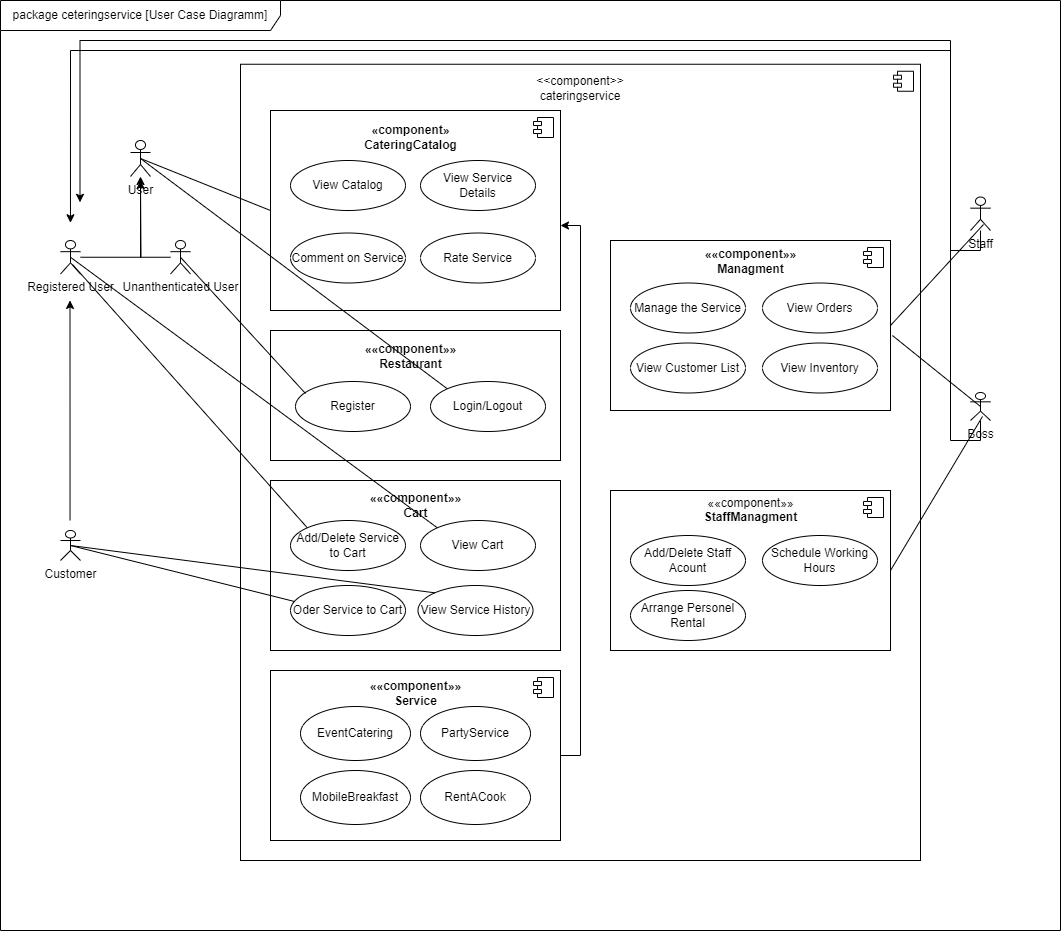

The diagram above was exported from draw.io. Its source (the exported page's mxGraphModel, read from the mxfile embedded in the PNG):
<mxGraphModel dx="3627" dy="1330" grid="1" gridSize="10" guides="1" tooltips="1" connect="1" arrows="1" fold="1" page="1" pageScale="1" pageWidth="827" pageHeight="1169" math="0" shadow="0">
  <root>
    <mxCell id="0" />
    <mxCell id="1" parent="0" />
    <mxCell id="C0jkndqXtS-gSlhaF5FD-2" value="package ceteringservice [User Case Diagramm]" style="shape=umlFrame;whiteSpace=wrap;html=1;pointerEvents=0;width=280;height=30;" parent="1" vertex="1">
      <mxGeometry x="-50" y="60" width="1060" height="930" as="geometry" />
    </mxCell>
    <mxCell id="C0jkndqXtS-gSlhaF5FD-3" value="" style="html=1;dropTarget=0;whiteSpace=wrap;" parent="1" vertex="1">
      <mxGeometry x="190" y="123.75" width="680" height="796.25" as="geometry" />
    </mxCell>
    <mxCell id="C0jkndqXtS-gSlhaF5FD-4" value="" style="shape=module;jettyWidth=8;jettyHeight=4;" parent="C0jkndqXtS-gSlhaF5FD-3" vertex="1">
      <mxGeometry x="1" width="20" height="20" relative="1" as="geometry">
        <mxPoint x="-27" y="7" as="offset" />
      </mxGeometry>
    </mxCell>
    <mxCell id="C0jkndqXtS-gSlhaF5FD-19" value="&amp;lt;&amp;lt;component&amp;gt;&amp;gt;&lt;br&gt;cateringservice" style="text;html=1;strokeColor=none;fillColor=none;align=center;verticalAlign=middle;whiteSpace=wrap;rounded=0;" parent="1" vertex="1">
      <mxGeometry x="500" y="132.5" width="60" height="30" as="geometry" />
    </mxCell>
    <mxCell id="C0jkndqXtS-gSlhaF5FD-20" value="" style="html=1;dropTarget=0;whiteSpace=wrap;" parent="1" vertex="1">
      <mxGeometry x="220" y="170" width="290" height="200" as="geometry" />
    </mxCell>
    <mxCell id="C0jkndqXtS-gSlhaF5FD-21" value="" style="shape=module;jettyWidth=8;jettyHeight=4;" parent="C0jkndqXtS-gSlhaF5FD-20" vertex="1">
      <mxGeometry x="1" width="20" height="20" relative="1" as="geometry">
        <mxPoint x="-27" y="7" as="offset" />
      </mxGeometry>
    </mxCell>
    <mxCell id="C0jkndqXtS-gSlhaF5FD-22" value="" style="html=1;dropTarget=0;whiteSpace=wrap;" parent="1" vertex="1">
      <mxGeometry x="220" y="390" width="290" height="130" as="geometry" />
    </mxCell>
    <mxCell id="C0jkndqXtS-gSlhaF5FD-24" value="" style="html=1;dropTarget=0;whiteSpace=wrap;" parent="1" vertex="1">
      <mxGeometry x="220" y="540" width="290" height="170" as="geometry" />
    </mxCell>
    <mxCell id="C0jkndqXtS-gSlhaF5FD-28" value="" style="html=1;dropTarget=0;whiteSpace=wrap;" parent="1" vertex="1">
      <mxGeometry x="560" y="300" width="280" height="170" as="geometry" />
    </mxCell>
    <mxCell id="C0jkndqXtS-gSlhaF5FD-29" value="" style="shape=module;jettyWidth=8;jettyHeight=4;" parent="C0jkndqXtS-gSlhaF5FD-28" vertex="1">
      <mxGeometry x="1" width="20" height="20" relative="1" as="geometry">
        <mxPoint x="-27" y="7" as="offset" />
      </mxGeometry>
    </mxCell>
    <mxCell id="C0jkndqXtS-gSlhaF5FD-53" value="" style="html=1;dropTarget=0;whiteSpace=wrap;" parent="1" vertex="1">
      <mxGeometry x="220" y="730" width="290" height="170" as="geometry" />
    </mxCell>
    <mxCell id="C0jkndqXtS-gSlhaF5FD-54" value="" style="shape=module;jettyWidth=8;jettyHeight=4;" parent="C0jkndqXtS-gSlhaF5FD-53" vertex="1">
      <mxGeometry x="1" width="20" height="20" relative="1" as="geometry">
        <mxPoint x="-27" y="7" as="offset" />
      </mxGeometry>
    </mxCell>
    <mxCell id="C0jkndqXtS-gSlhaF5FD-55" value="" style="html=1;dropTarget=0;whiteSpace=wrap;" parent="1" vertex="1">
      <mxGeometry x="560" y="550" width="280" height="160" as="geometry" />
    </mxCell>
    <mxCell id="C0jkndqXtS-gSlhaF5FD-56" value="" style="shape=module;jettyWidth=8;jettyHeight=4;" parent="C0jkndqXtS-gSlhaF5FD-55" vertex="1">
      <mxGeometry x="1" width="20" height="20" relative="1" as="geometry">
        <mxPoint x="-27" y="7" as="offset" />
      </mxGeometry>
    </mxCell>
    <mxCell id="C0jkndqXtS-gSlhaF5FD-73" value="«component»&lt;br style=&quot;border-color: var(--border-color); font-weight: 400;&quot;&gt;&lt;b style=&quot;border-color: var(--border-color);&quot;&gt;CateringCatalog&lt;/b&gt;" style="text;align=center;fontStyle=1;verticalAlign=middle;spacingLeft=3;spacingRight=3;strokeColor=none;rotatable=0;points=[[0,0.5],[1,0.5]];portConstraint=eastwest;html=1;" parent="1" vertex="1">
      <mxGeometry x="320" y="184" width="80" height="26" as="geometry" />
    </mxCell>
    <mxCell id="C0jkndqXtS-gSlhaF5FD-74" value="View Catalog" style="ellipse;whiteSpace=wrap;html=1;" parent="1" vertex="1">
      <mxGeometry x="240" y="220" width="115" height="50" as="geometry" />
    </mxCell>
    <mxCell id="C0jkndqXtS-gSlhaF5FD-75" value="User" style="shape=umlActor;verticalLabelPosition=bottom;verticalAlign=top;html=1;movable=1;resizable=1;rotatable=1;deletable=1;editable=1;locked=0;connectable=1;" parent="1" vertex="1">
      <mxGeometry x="80" y="200" width="20" height="36" as="geometry" />
    </mxCell>
    <mxCell id="C0jkndqXtS-gSlhaF5FD-115" style="edgeStyle=orthogonalEdgeStyle;rounded=0;orthogonalLoop=1;jettySize=auto;html=1;" parent="1" source="C0jkndqXtS-gSlhaF5FD-81" edge="1">
      <mxGeometry relative="1" as="geometry">
        <mxPoint x="90" y="240" as="targetPoint" />
      </mxGeometry>
    </mxCell>
    <mxCell id="C0jkndqXtS-gSlhaF5FD-81" value="Registered User" style="shape=umlActor;verticalLabelPosition=bottom;verticalAlign=top;html=1;movable=1;resizable=1;rotatable=1;deletable=1;editable=1;locked=0;connectable=1;" parent="1" vertex="1">
      <mxGeometry x="10" y="300" width="20" height="33.5" as="geometry" />
    </mxCell>
    <mxCell id="C0jkndqXtS-gSlhaF5FD-114" value="" style="edgeStyle=orthogonalEdgeStyle;rounded=0;orthogonalLoop=1;jettySize=auto;html=1;" parent="1" source="C0jkndqXtS-gSlhaF5FD-82" target="C0jkndqXtS-gSlhaF5FD-75" edge="1">
      <mxGeometry relative="1" as="geometry" />
    </mxCell>
    <mxCell id="C0jkndqXtS-gSlhaF5FD-82" value="Unanthenticated User" style="shape=umlActor;verticalLabelPosition=bottom;verticalAlign=top;html=1;movable=1;resizable=1;rotatable=1;deletable=1;editable=1;locked=0;connectable=1;" parent="1" vertex="1">
      <mxGeometry x="120" y="300" width="20" height="33.5" as="geometry" />
    </mxCell>
    <mxCell id="C0jkndqXtS-gSlhaF5FD-83" value="Customer" style="shape=umlActor;verticalLabelPosition=bottom;verticalAlign=top;html=1;movable=1;resizable=1;rotatable=1;deletable=1;editable=1;locked=0;connectable=1;" parent="1" vertex="1">
      <mxGeometry x="10" y="590" width="20" height="30" as="geometry" />
    </mxCell>
    <mxCell id="C0jkndqXtS-gSlhaF5FD-84" value="Staff" style="shape=umlActor;verticalLabelPosition=bottom;verticalAlign=top;html=1;movable=1;resizable=1;rotatable=1;deletable=1;editable=1;locked=0;connectable=1;" parent="1" vertex="1">
      <mxGeometry x="920" y="256.5" width="20" height="33.5" as="geometry" />
    </mxCell>
    <mxCell id="C0jkndqXtS-gSlhaF5FD-85" value="Boss" style="shape=umlActor;verticalLabelPosition=bottom;verticalAlign=top;html=1;movable=1;resizable=1;rotatable=1;deletable=1;editable=1;locked=0;connectable=1;" parent="1" vertex="1">
      <mxGeometry x="920" y="452" width="20" height="28" as="geometry" />
    </mxCell>
    <mxCell id="C0jkndqXtS-gSlhaF5FD-88" value="View Service&lt;br&gt;Details" style="ellipse;whiteSpace=wrap;html=1;" parent="1" vertex="1">
      <mxGeometry x="370" y="220" width="115" height="50" as="geometry" />
    </mxCell>
    <mxCell id="C0jkndqXtS-gSlhaF5FD-89" value="Comment on Service" style="ellipse;whiteSpace=wrap;html=1;" parent="1" vertex="1">
      <mxGeometry x="240" y="292.5" width="115" height="50" as="geometry" />
    </mxCell>
    <mxCell id="C0jkndqXtS-gSlhaF5FD-90" value="Rate Service" style="ellipse;whiteSpace=wrap;html=1;" parent="1" vertex="1">
      <mxGeometry x="370" y="292.5" width="115" height="50" as="geometry" />
    </mxCell>
    <mxCell id="C0jkndqXtS-gSlhaF5FD-91" value="««component»»&lt;br style=&quot;border-color: var(--border-color); font-weight: 400;&quot;&gt;&lt;b style=&quot;border-color: var(--border-color);&quot;&gt;Service&lt;/b&gt;" style="text;align=center;fontStyle=1;verticalAlign=middle;spacingLeft=3;spacingRight=3;strokeColor=none;rotatable=0;points=[[0,0.5],[1,0.5]];portConstraint=eastwest;html=1;" parent="1" vertex="1">
      <mxGeometry x="325" y="740" width="80" height="26" as="geometry" />
    </mxCell>
    <mxCell id="C0jkndqXtS-gSlhaF5FD-92" value="EventCatering" style="ellipse;whiteSpace=wrap;html=1;" parent="1" vertex="1">
      <mxGeometry x="250" y="766" width="110" height="54" as="geometry" />
    </mxCell>
    <mxCell id="C0jkndqXtS-gSlhaF5FD-93" value="PartyService" style="ellipse;whiteSpace=wrap;html=1;" parent="1" vertex="1">
      <mxGeometry x="370" y="766" width="110" height="54" as="geometry" />
    </mxCell>
    <mxCell id="C0jkndqXtS-gSlhaF5FD-94" value="MobileBreakfast" style="ellipse;whiteSpace=wrap;html=1;" parent="1" vertex="1">
      <mxGeometry x="250" y="830" width="110" height="54" as="geometry" />
    </mxCell>
    <mxCell id="C0jkndqXtS-gSlhaF5FD-95" value="RentACook" style="ellipse;whiteSpace=wrap;html=1;" parent="1" vertex="1">
      <mxGeometry x="370" y="830" width="110" height="54" as="geometry" />
    </mxCell>
    <mxCell id="C0jkndqXtS-gSlhaF5FD-96" value="««component»»&lt;br style=&quot;border-color: var(--border-color); font-weight: 400;&quot;&gt;&lt;b style=&quot;border-color: var(--border-color);&quot;&gt;Restaurant&lt;/b&gt;" style="text;align=center;fontStyle=1;verticalAlign=middle;spacingLeft=3;spacingRight=3;strokeColor=none;rotatable=0;points=[[0,0.5],[1,0.5]];portConstraint=eastwest;html=1;" parent="1" vertex="1">
      <mxGeometry x="320" y="402.5" width="80" height="26" as="geometry" />
    </mxCell>
    <mxCell id="C0jkndqXtS-gSlhaF5FD-97" value="Login/Logout" style="ellipse;whiteSpace=wrap;html=1;" parent="1" vertex="1">
      <mxGeometry x="380" y="441" width="115" height="50" as="geometry" />
    </mxCell>
    <mxCell id="C0jkndqXtS-gSlhaF5FD-98" value="Register" style="ellipse;whiteSpace=wrap;html=1;" parent="1" vertex="1">
      <mxGeometry x="245" y="441" width="115" height="50" as="geometry" />
    </mxCell>
    <mxCell id="C0jkndqXtS-gSlhaF5FD-99" value="««component»»&lt;br style=&quot;border-color: var(--border-color); font-weight: 400;&quot;&gt;&lt;b style=&quot;border-color: var(--border-color);&quot;&gt;Cart&lt;/b&gt;" style="text;align=center;fontStyle=1;verticalAlign=middle;spacingLeft=3;spacingRight=3;strokeColor=none;rotatable=0;points=[[0,0.5],[1,0.5]];portConstraint=eastwest;html=1;" parent="1" vertex="1">
      <mxGeometry x="325" y="552" width="80" height="26" as="geometry" />
    </mxCell>
    <mxCell id="C0jkndqXtS-gSlhaF5FD-100" value="Add/Delete Service to Cart" style="ellipse;whiteSpace=wrap;html=1;" parent="1" vertex="1">
      <mxGeometry x="240" y="580" width="115" height="50" as="geometry" />
    </mxCell>
    <mxCell id="C0jkndqXtS-gSlhaF5FD-101" value="View Service History" style="ellipse;whiteSpace=wrap;html=1;" parent="1" vertex="1">
      <mxGeometry x="367.5" y="645" width="115" height="50" as="geometry" />
    </mxCell>
    <mxCell id="C0jkndqXtS-gSlhaF5FD-102" value="Oder Service to Cart" style="ellipse;whiteSpace=wrap;html=1;" parent="1" vertex="1">
      <mxGeometry x="240" y="645" width="115" height="50" as="geometry" />
    </mxCell>
    <mxCell id="C0jkndqXtS-gSlhaF5FD-103" value="View Cart" style="ellipse;whiteSpace=wrap;html=1;" parent="1" vertex="1">
      <mxGeometry x="370" y="580" width="115" height="50" as="geometry" />
    </mxCell>
    <mxCell id="C0jkndqXtS-gSlhaF5FD-104" value="««component»»&lt;br style=&quot;border-color: var(--border-color); font-weight: 400;&quot;&gt;&lt;b style=&quot;border-color: var(--border-color);&quot;&gt;Managment&lt;/b&gt;" style="text;align=center;fontStyle=1;verticalAlign=middle;spacingLeft=3;spacingRight=3;strokeColor=none;rotatable=0;points=[[0,0.5],[1,0.5]];portConstraint=eastwest;html=1;" parent="1" vertex="1">
      <mxGeometry x="660" y="307.5" width="80" height="26" as="geometry" />
    </mxCell>
    <mxCell id="C0jkndqXtS-gSlhaF5FD-105" value="Manage the Service" style="ellipse;whiteSpace=wrap;html=1;" parent="1" vertex="1">
      <mxGeometry x="580" y="342.5" width="115" height="50" as="geometry" />
    </mxCell>
    <mxCell id="C0jkndqXtS-gSlhaF5FD-106" value="View Orders" style="ellipse;whiteSpace=wrap;html=1;" parent="1" vertex="1">
      <mxGeometry x="712" y="342.5" width="115" height="50" as="geometry" />
    </mxCell>
    <mxCell id="C0jkndqXtS-gSlhaF5FD-107" value="View Customer List" style="ellipse;whiteSpace=wrap;html=1;" parent="1" vertex="1">
      <mxGeometry x="580" y="402.5" width="115" height="50" as="geometry" />
    </mxCell>
    <mxCell id="C0jkndqXtS-gSlhaF5FD-108" value="View Inventory" style="ellipse;whiteSpace=wrap;html=1;" parent="1" vertex="1">
      <mxGeometry x="712" y="402.5" width="115" height="50" as="geometry" />
    </mxCell>
    <mxCell id="C0jkndqXtS-gSlhaF5FD-109" value="&#10;&lt;span style=&quot;color: rgb(0, 0, 0); font-family: Helvetica; font-size: 12px; font-style: normal; font-variant-ligatures: normal; font-variant-caps: normal; font-weight: 400; letter-spacing: normal; orphans: 2; text-align: center; text-indent: 0px; text-transform: none; widows: 2; word-spacing: 0px; -webkit-text-stroke-width: 0px; background-color: rgb(251, 251, 251); text-decoration-thickness: initial; text-decoration-style: initial; text-decoration-color: initial; float: none; display: inline !important;&quot;&gt;««component»»&lt;/span&gt;&lt;br style=&quot;border-color: var(--border-color); color: rgb(0, 0, 0); font-family: Helvetica; font-size: 12px; font-style: normal; font-variant-ligatures: normal; font-variant-caps: normal; font-weight: 400; letter-spacing: normal; orphans: 2; text-align: center; text-indent: 0px; text-transform: none; widows: 2; word-spacing: 0px; -webkit-text-stroke-width: 0px; background-color: rgb(251, 251, 251); text-decoration-thickness: initial; text-decoration-style: initial; text-decoration-color: initial;&quot;&gt;&lt;b style=&quot;border-color: var(--border-color); color: rgb(0, 0, 0); font-family: Helvetica; font-size: 12px; font-style: normal; font-variant-ligatures: normal; font-variant-caps: normal; letter-spacing: normal; orphans: 2; text-align: center; text-indent: 0px; text-transform: none; widows: 2; word-spacing: 0px; -webkit-text-stroke-width: 0px; background-color: rgb(251, 251, 251); text-decoration-thickness: initial; text-decoration-style: initial; text-decoration-color: initial;&quot;&gt;StaffManagment&lt;/b&gt;&#10;&#10;" style="text;align=center;fontStyle=1;verticalAlign=middle;spacingLeft=3;spacingRight=3;strokeColor=none;rotatable=0;points=[[0,0.5],[1,0.5]];portConstraint=eastwest;html=1;" parent="1" vertex="1">
      <mxGeometry x="660" y="564" width="80" height="26" as="geometry" />
    </mxCell>
    <mxCell id="C0jkndqXtS-gSlhaF5FD-110" value="Add/Delete Staff Acount" style="ellipse;whiteSpace=wrap;html=1;" parent="1" vertex="1">
      <mxGeometry x="580" y="595" width="115" height="50" as="geometry" />
    </mxCell>
    <mxCell id="C0jkndqXtS-gSlhaF5FD-111" value="Schedule Working&lt;br&gt;Hours" style="ellipse;whiteSpace=wrap;html=1;" parent="1" vertex="1">
      <mxGeometry x="712" y="595" width="115" height="50" as="geometry" />
    </mxCell>
    <mxCell id="C0jkndqXtS-gSlhaF5FD-112" value="Arrange Personel Rental" style="ellipse;whiteSpace=wrap;html=1;" parent="1" vertex="1">
      <mxGeometry x="580" y="650" width="115" height="50" as="geometry" />
    </mxCell>
    <mxCell id="C0jkndqXtS-gSlhaF5FD-117" style="edgeStyle=orthogonalEdgeStyle;rounded=0;orthogonalLoop=1;jettySize=auto;html=1;entryX=0.066;entryY=0.326;entryDx=0;entryDy=0;entryPerimeter=0;" parent="1" edge="1">
      <mxGeometry relative="1" as="geometry">
        <mxPoint x="19.54" y="580" as="sourcePoint" />
        <mxPoint x="19.500000000000036" y="359.9200000000001" as="targetPoint" />
      </mxGeometry>
    </mxCell>
    <mxCell id="C0jkndqXtS-gSlhaF5FD-118" style="edgeStyle=orthogonalEdgeStyle;rounded=0;orthogonalLoop=1;jettySize=auto;html=1;entryX=0.066;entryY=0.239;entryDx=0;entryDy=0;entryPerimeter=0;" parent="1" source="C0jkndqXtS-gSlhaF5FD-84" target="C0jkndqXtS-gSlhaF5FD-2" edge="1">
      <mxGeometry relative="1" as="geometry">
        <Array as="points">
          <mxPoint x="930" y="310" />
          <mxPoint x="900" y="310" />
          <mxPoint x="900" y="110" />
          <mxPoint x="20" y="110" />
        </Array>
      </mxGeometry>
    </mxCell>
    <mxCell id="C0jkndqXtS-gSlhaF5FD-121" style="edgeStyle=orthogonalEdgeStyle;rounded=0;orthogonalLoop=1;jettySize=auto;html=1;entryX=0.075;entryY=0.217;entryDx=0;entryDy=0;entryPerimeter=0;" parent="1" source="C0jkndqXtS-gSlhaF5FD-85" target="C0jkndqXtS-gSlhaF5FD-2" edge="1">
      <mxGeometry relative="1" as="geometry">
        <Array as="points">
          <mxPoint x="930" y="500" />
          <mxPoint x="900" y="500" />
          <mxPoint x="900" y="100" />
          <mxPoint x="30" y="100" />
        </Array>
      </mxGeometry>
    </mxCell>
    <mxCell id="C0jkndqXtS-gSlhaF5FD-122" style="edgeStyle=orthogonalEdgeStyle;rounded=0;orthogonalLoop=1;jettySize=auto;html=1;entryX=1;entryY=0.575;entryDx=0;entryDy=0;entryPerimeter=0;exitX=1;exitY=0.5;exitDx=0;exitDy=0;" parent="1" source="C0jkndqXtS-gSlhaF5FD-53" target="C0jkndqXtS-gSlhaF5FD-20" edge="1">
      <mxGeometry relative="1" as="geometry" />
    </mxCell>
    <mxCell id="C0jkndqXtS-gSlhaF5FD-123" value="" style="endArrow=none;html=1;rounded=0;exitX=0.5;exitY=0.5;exitDx=0;exitDy=0;exitPerimeter=0;entryX=0;entryY=0.5;entryDx=0;entryDy=0;" parent="1" source="C0jkndqXtS-gSlhaF5FD-75" target="C0jkndqXtS-gSlhaF5FD-20" edge="1">
      <mxGeometry width="50" height="50" relative="1" as="geometry">
        <mxPoint x="460" y="560" as="sourcePoint" />
        <mxPoint x="510" y="510" as="targetPoint" />
      </mxGeometry>
    </mxCell>
    <mxCell id="C0jkndqXtS-gSlhaF5FD-124" value="" style="endArrow=none;html=1;rounded=0;exitX=0.5;exitY=0.5;exitDx=0;exitDy=0;exitPerimeter=0;entryX=0;entryY=0;entryDx=0;entryDy=0;" parent="1" source="C0jkndqXtS-gSlhaF5FD-75" target="C0jkndqXtS-gSlhaF5FD-97" edge="1">
      <mxGeometry width="50" height="50" relative="1" as="geometry">
        <mxPoint x="460" y="460" as="sourcePoint" />
        <mxPoint x="510" y="410" as="targetPoint" />
      </mxGeometry>
    </mxCell>
    <mxCell id="C0jkndqXtS-gSlhaF5FD-125" value="" style="endArrow=none;html=1;rounded=0;exitX=0.5;exitY=0.5;exitDx=0;exitDy=0;exitPerimeter=0;entryX=0.087;entryY=0.24;entryDx=0;entryDy=0;entryPerimeter=0;" parent="1" source="C0jkndqXtS-gSlhaF5FD-82" target="C0jkndqXtS-gSlhaF5FD-98" edge="1">
      <mxGeometry width="50" height="50" relative="1" as="geometry">
        <mxPoint x="460" y="460" as="sourcePoint" />
        <mxPoint x="510" y="410" as="targetPoint" />
      </mxGeometry>
    </mxCell>
    <mxCell id="C0jkndqXtS-gSlhaF5FD-126" value="" style="endArrow=none;html=1;rounded=0;exitX=0.5;exitY=0.5;exitDx=0;exitDy=0;exitPerimeter=0;entryX=0.035;entryY=0.32;entryDx=0;entryDy=0;entryPerimeter=0;" parent="1" source="C0jkndqXtS-gSlhaF5FD-83" target="C0jkndqXtS-gSlhaF5FD-102" edge="1">
      <mxGeometry width="50" height="50" relative="1" as="geometry">
        <mxPoint x="460" y="460" as="sourcePoint" />
        <mxPoint x="510" y="410" as="targetPoint" />
      </mxGeometry>
    </mxCell>
    <mxCell id="C0jkndqXtS-gSlhaF5FD-127" value="" style="endArrow=none;html=1;rounded=0;exitX=0.5;exitY=0.5;exitDx=0;exitDy=0;exitPerimeter=0;entryX=0;entryY=0;entryDx=0;entryDy=0;" parent="1" source="C0jkndqXtS-gSlhaF5FD-83" target="C0jkndqXtS-gSlhaF5FD-101" edge="1">
      <mxGeometry width="50" height="50" relative="1" as="geometry">
        <mxPoint x="460" y="460" as="sourcePoint" />
        <mxPoint x="510" y="410" as="targetPoint" />
      </mxGeometry>
    </mxCell>
    <mxCell id="C0jkndqXtS-gSlhaF5FD-128" value="" style="endArrow=none;html=1;rounded=0;exitX=0.6;exitY=0.716;exitDx=0;exitDy=0;exitPerimeter=0;entryX=0;entryY=0;entryDx=0;entryDy=0;" parent="1" source="C0jkndqXtS-gSlhaF5FD-81" target="C0jkndqXtS-gSlhaF5FD-100" edge="1">
      <mxGeometry width="50" height="50" relative="1" as="geometry">
        <mxPoint x="460" y="460" as="sourcePoint" />
        <mxPoint x="510" y="410" as="targetPoint" />
      </mxGeometry>
    </mxCell>
    <mxCell id="C0jkndqXtS-gSlhaF5FD-129" value="" style="endArrow=none;html=1;rounded=0;exitX=0.5;exitY=0.5;exitDx=0;exitDy=0;exitPerimeter=0;entryX=0;entryY=0;entryDx=0;entryDy=0;" parent="1" source="C0jkndqXtS-gSlhaF5FD-81" target="C0jkndqXtS-gSlhaF5FD-103" edge="1">
      <mxGeometry width="50" height="50" relative="1" as="geometry">
        <mxPoint x="460" y="460" as="sourcePoint" />
        <mxPoint x="510" y="410" as="targetPoint" />
      </mxGeometry>
    </mxCell>
    <mxCell id="C0jkndqXtS-gSlhaF5FD-130" value="" style="endArrow=none;html=1;rounded=0;entryX=0.65;entryY=0.821;entryDx=0;entryDy=0;entryPerimeter=0;exitX=1;exitY=0.5;exitDx=0;exitDy=0;" parent="1" source="C0jkndqXtS-gSlhaF5FD-28" target="C0jkndqXtS-gSlhaF5FD-84" edge="1">
      <mxGeometry width="50" height="50" relative="1" as="geometry">
        <mxPoint x="460" y="460" as="sourcePoint" />
        <mxPoint x="510" y="410" as="targetPoint" />
      </mxGeometry>
    </mxCell>
    <mxCell id="C0jkndqXtS-gSlhaF5FD-131" value="" style="endArrow=none;html=1;rounded=0;entryX=0.5;entryY=0.5;entryDx=0;entryDy=0;entryPerimeter=0;exitX=1.007;exitY=0.559;exitDx=0;exitDy=0;exitPerimeter=0;" parent="1" source="C0jkndqXtS-gSlhaF5FD-28" target="C0jkndqXtS-gSlhaF5FD-85" edge="1">
      <mxGeometry width="50" height="50" relative="1" as="geometry">
        <mxPoint x="460" y="460" as="sourcePoint" />
        <mxPoint x="510" y="410" as="targetPoint" />
      </mxGeometry>
    </mxCell>
    <mxCell id="C0jkndqXtS-gSlhaF5FD-132" value="" style="endArrow=none;html=1;rounded=0;entryX=0.6;entryY=0.857;entryDx=0;entryDy=0;entryPerimeter=0;exitX=1;exitY=0.5;exitDx=0;exitDy=0;" parent="1" source="C0jkndqXtS-gSlhaF5FD-55" target="C0jkndqXtS-gSlhaF5FD-85" edge="1">
      <mxGeometry width="50" height="50" relative="1" as="geometry">
        <mxPoint x="460" y="460" as="sourcePoint" />
        <mxPoint x="510" y="410" as="targetPoint" />
      </mxGeometry>
    </mxCell>
  </root>
</mxGraphModel>